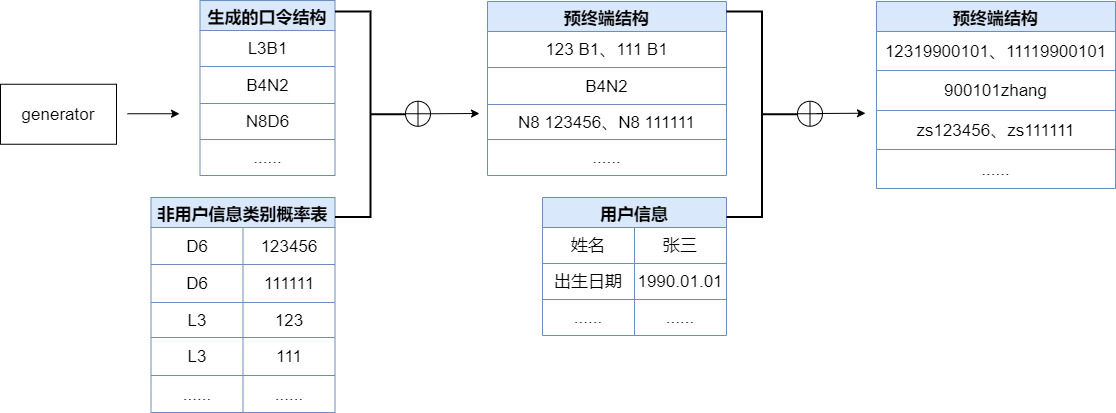

The diagram above was exported from draw.io. Its source (the exported page's mxGraphModel, read from the mxfile embedded in the PNG):
<mxGraphModel dx="1422" dy="802" grid="0" gridSize="10" guides="1" tooltips="1" connect="1" arrows="1" fold="1" page="1" pageScale="1" pageWidth="1169" pageHeight="827" math="0" shadow="0">
  <root>
    <mxCell id="0" />
    <mxCell id="1" parent="0" />
    <mxCell id="HmsmDAmuJBQXiGUTdm-5-2" value="generator" style="rounded=0;whiteSpace=wrap;html=1;fontSize=17;strokeWidth=1;" vertex="1" parent="1">
      <mxGeometry x="8" y="220.75" width="116" height="60" as="geometry" />
    </mxCell>
    <mxCell id="HmsmDAmuJBQXiGUTdm-5-3" value="生成的口令结构" style="shape=table;startSize=30;container=1;collapsible=0;childLayout=tableLayout;fontStyle=1;align=center;fontSize=17;strokeWidth=1;fillColor=#dae8fc;strokeColor=#6c8ebf;" vertex="1" parent="1">
      <mxGeometry x="207.5" y="137" width="135" height="175" as="geometry" />
    </mxCell>
    <mxCell id="HmsmDAmuJBQXiGUTdm-5-4" value="" style="shape=tableRow;horizontal=0;startSize=0;swimlaneHead=0;swimlaneBody=0;top=0;left=0;bottom=0;right=0;collapsible=0;dropTarget=0;fillColor=none;points=[[0,0.5],[1,0.5]];portConstraint=eastwest;fontSize=17;strokeWidth=1;" vertex="1" parent="HmsmDAmuJBQXiGUTdm-5-3">
      <mxGeometry y="30" width="135" height="36" as="geometry" />
    </mxCell>
    <mxCell id="HmsmDAmuJBQXiGUTdm-5-5" value="L3B1" style="shape=partialRectangle;html=1;whiteSpace=wrap;connectable=0;fillColor=none;top=0;left=0;bottom=0;right=0;overflow=hidden;fontSize=17;strokeWidth=1;" vertex="1" parent="HmsmDAmuJBQXiGUTdm-5-4">
      <mxGeometry width="135" height="36" as="geometry">
        <mxRectangle width="135" height="36" as="alternateBounds" />
      </mxGeometry>
    </mxCell>
    <mxCell id="HmsmDAmuJBQXiGUTdm-5-8" value="" style="shape=tableRow;horizontal=0;startSize=0;swimlaneHead=0;swimlaneBody=0;top=0;left=0;bottom=0;right=0;collapsible=0;dropTarget=0;fillColor=none;points=[[0,0.5],[1,0.5]];portConstraint=eastwest;fontSize=17;strokeWidth=1;" vertex="1" parent="HmsmDAmuJBQXiGUTdm-5-3">
      <mxGeometry y="66" width="135" height="37" as="geometry" />
    </mxCell>
    <mxCell id="HmsmDAmuJBQXiGUTdm-5-9" value="B4N2" style="shape=partialRectangle;html=1;whiteSpace=wrap;connectable=0;fillColor=none;top=0;left=0;bottom=0;right=0;overflow=hidden;fontSize=17;strokeWidth=1;" vertex="1" parent="HmsmDAmuJBQXiGUTdm-5-8">
      <mxGeometry width="135" height="37" as="geometry">
        <mxRectangle width="135" height="37" as="alternateBounds" />
      </mxGeometry>
    </mxCell>
    <mxCell id="HmsmDAmuJBQXiGUTdm-5-12" value="" style="shape=tableRow;horizontal=0;startSize=0;swimlaneHead=0;swimlaneBody=0;top=0;left=0;bottom=0;right=0;collapsible=0;dropTarget=0;fillColor=none;points=[[0,0.5],[1,0.5]];portConstraint=eastwest;fontSize=17;strokeWidth=1;" vertex="1" parent="HmsmDAmuJBQXiGUTdm-5-3">
      <mxGeometry y="103" width="135" height="36" as="geometry" />
    </mxCell>
    <mxCell id="HmsmDAmuJBQXiGUTdm-5-13" value="N8D6" style="shape=partialRectangle;html=1;whiteSpace=wrap;connectable=0;fillColor=none;top=0;left=0;bottom=0;right=0;overflow=hidden;fontSize=17;strokeWidth=1;" vertex="1" parent="HmsmDAmuJBQXiGUTdm-5-12">
      <mxGeometry width="135" height="36" as="geometry">
        <mxRectangle width="135" height="36" as="alternateBounds" />
      </mxGeometry>
    </mxCell>
    <mxCell id="HmsmDAmuJBQXiGUTdm-5-16" style="shape=tableRow;horizontal=0;startSize=0;swimlaneHead=0;swimlaneBody=0;top=0;left=0;bottom=0;right=0;collapsible=0;dropTarget=0;fillColor=none;points=[[0,0.5],[1,0.5]];portConstraint=eastwest;fontSize=17;strokeWidth=1;" vertex="1" parent="HmsmDAmuJBQXiGUTdm-5-3">
      <mxGeometry y="139" width="135" height="36" as="geometry" />
    </mxCell>
    <mxCell id="HmsmDAmuJBQXiGUTdm-5-17" value="......" style="shape=partialRectangle;html=1;whiteSpace=wrap;connectable=0;fillColor=none;top=0;left=0;bottom=0;right=0;overflow=hidden;fontSize=17;strokeWidth=1;" vertex="1" parent="HmsmDAmuJBQXiGUTdm-5-16">
      <mxGeometry width="135" height="36" as="geometry">
        <mxRectangle width="135" height="36" as="alternateBounds" />
      </mxGeometry>
    </mxCell>
    <mxCell id="HmsmDAmuJBQXiGUTdm-5-19" value="预终端结构" style="shape=table;startSize=30;container=1;collapsible=0;childLayout=tableLayout;fontStyle=1;align=center;fontSize=17;strokeWidth=1;fillColor=#dae8fc;strokeColor=#6c8ebf;" vertex="1" parent="1">
      <mxGeometry x="495" y="138" width="239" height="174" as="geometry" />
    </mxCell>
    <mxCell id="HmsmDAmuJBQXiGUTdm-5-20" value="" style="shape=tableRow;horizontal=0;startSize=0;swimlaneHead=0;swimlaneBody=0;top=0;left=0;bottom=0;right=0;collapsible=0;dropTarget=0;fillColor=none;points=[[0,0.5],[1,0.5]];portConstraint=eastwest;fontSize=17;strokeWidth=1;" vertex="1" parent="HmsmDAmuJBQXiGUTdm-5-19">
      <mxGeometry y="30" width="239" height="36" as="geometry" />
    </mxCell>
    <mxCell id="HmsmDAmuJBQXiGUTdm-5-21" value="123 B1、111 B1" style="shape=partialRectangle;html=1;whiteSpace=wrap;connectable=0;fillColor=none;top=0;left=0;bottom=0;right=0;overflow=hidden;fontSize=17;strokeWidth=1;" vertex="1" parent="HmsmDAmuJBQXiGUTdm-5-20">
      <mxGeometry width="239" height="36" as="geometry">
        <mxRectangle width="239" height="36" as="alternateBounds" />
      </mxGeometry>
    </mxCell>
    <mxCell id="HmsmDAmuJBQXiGUTdm-5-22" value="" style="shape=tableRow;horizontal=0;startSize=0;swimlaneHead=0;swimlaneBody=0;top=0;left=0;bottom=0;right=0;collapsible=0;dropTarget=0;fillColor=none;points=[[0,0.5],[1,0.5]];portConstraint=eastwest;fontSize=17;strokeWidth=1;" vertex="1" parent="HmsmDAmuJBQXiGUTdm-5-19">
      <mxGeometry y="66" width="239" height="37" as="geometry" />
    </mxCell>
    <mxCell id="HmsmDAmuJBQXiGUTdm-5-23" value="B4N2" style="shape=partialRectangle;html=1;whiteSpace=wrap;connectable=0;fillColor=none;top=0;left=0;bottom=0;right=0;overflow=hidden;fontSize=17;strokeWidth=1;" vertex="1" parent="HmsmDAmuJBQXiGUTdm-5-22">
      <mxGeometry width="239" height="37" as="geometry">
        <mxRectangle width="239" height="37" as="alternateBounds" />
      </mxGeometry>
    </mxCell>
    <mxCell id="HmsmDAmuJBQXiGUTdm-5-24" value="" style="shape=tableRow;horizontal=0;startSize=0;swimlaneHead=0;swimlaneBody=0;top=0;left=0;bottom=0;right=0;collapsible=0;dropTarget=0;fillColor=none;points=[[0,0.5],[1,0.5]];portConstraint=eastwest;fontSize=17;strokeWidth=1;" vertex="1" parent="HmsmDAmuJBQXiGUTdm-5-19">
      <mxGeometry y="103" width="239" height="35" as="geometry" />
    </mxCell>
    <mxCell id="HmsmDAmuJBQXiGUTdm-5-25" value="N8 123456、N8 111111" style="shape=partialRectangle;html=1;whiteSpace=wrap;connectable=0;fillColor=none;top=0;left=0;bottom=0;right=0;overflow=hidden;fontSize=17;strokeWidth=1;" vertex="1" parent="HmsmDAmuJBQXiGUTdm-5-24">
      <mxGeometry width="239" height="35" as="geometry">
        <mxRectangle width="239" height="35" as="alternateBounds" />
      </mxGeometry>
    </mxCell>
    <mxCell id="HmsmDAmuJBQXiGUTdm-5-26" style="shape=tableRow;horizontal=0;startSize=0;swimlaneHead=0;swimlaneBody=0;top=0;left=0;bottom=0;right=0;collapsible=0;dropTarget=0;fillColor=none;points=[[0,0.5],[1,0.5]];portConstraint=eastwest;fontSize=17;strokeWidth=1;" vertex="1" parent="HmsmDAmuJBQXiGUTdm-5-19">
      <mxGeometry y="138" width="239" height="36" as="geometry" />
    </mxCell>
    <mxCell id="HmsmDAmuJBQXiGUTdm-5-27" value="......" style="shape=partialRectangle;html=1;whiteSpace=wrap;connectable=0;fillColor=none;top=0;left=0;bottom=0;right=0;overflow=hidden;fontSize=17;strokeWidth=1;" vertex="1" parent="HmsmDAmuJBQXiGUTdm-5-26">
      <mxGeometry width="239" height="36" as="geometry">
        <mxRectangle width="239" height="36" as="alternateBounds" />
      </mxGeometry>
    </mxCell>
    <mxCell id="HmsmDAmuJBQXiGUTdm-5-28" value="非用户信息类别概率表" style="shape=table;startSize=30;container=1;collapsible=0;childLayout=tableLayout;fontStyle=1;align=center;fontSize=17;strokeWidth=1;fillColor=#dae8fc;strokeColor=#6c8ebf;" vertex="1" parent="1">
      <mxGeometry x="158.5" y="334" width="184" height="215" as="geometry" />
    </mxCell>
    <mxCell id="HmsmDAmuJBQXiGUTdm-5-29" value="" style="shape=tableRow;horizontal=0;startSize=0;swimlaneHead=0;swimlaneBody=0;top=0;left=0;bottom=0;right=0;collapsible=0;dropTarget=0;fillColor=none;points=[[0,0.5],[1,0.5]];portConstraint=eastwest;fontSize=17;strokeWidth=1;" vertex="1" parent="HmsmDAmuJBQXiGUTdm-5-28">
      <mxGeometry y="30" width="184" height="37" as="geometry" />
    </mxCell>
    <mxCell id="HmsmDAmuJBQXiGUTdm-5-30" value="D6" style="shape=partialRectangle;html=1;whiteSpace=wrap;connectable=0;fillColor=none;top=0;left=0;bottom=0;right=0;overflow=hidden;fontSize=17;strokeWidth=1;" vertex="1" parent="HmsmDAmuJBQXiGUTdm-5-29">
      <mxGeometry width="92" height="37" as="geometry">
        <mxRectangle width="92" height="37" as="alternateBounds" />
      </mxGeometry>
    </mxCell>
    <mxCell id="HmsmDAmuJBQXiGUTdm-5-41" value="123456" style="shape=partialRectangle;html=1;whiteSpace=wrap;connectable=0;fillColor=none;top=0;left=0;bottom=0;right=0;overflow=hidden;fontSize=17;strokeWidth=1;" vertex="1" parent="HmsmDAmuJBQXiGUTdm-5-29">
      <mxGeometry x="92" width="92" height="37" as="geometry">
        <mxRectangle width="92" height="37" as="alternateBounds" />
      </mxGeometry>
    </mxCell>
    <mxCell id="HmsmDAmuJBQXiGUTdm-5-31" value="" style="shape=tableRow;horizontal=0;startSize=0;swimlaneHead=0;swimlaneBody=0;top=0;left=0;bottom=0;right=0;collapsible=0;dropTarget=0;fillColor=none;points=[[0,0.5],[1,0.5]];portConstraint=eastwest;fontSize=17;strokeWidth=1;" vertex="1" parent="HmsmDAmuJBQXiGUTdm-5-28">
      <mxGeometry y="67" width="184" height="38" as="geometry" />
    </mxCell>
    <mxCell id="HmsmDAmuJBQXiGUTdm-5-32" value="D6" style="shape=partialRectangle;html=1;whiteSpace=wrap;connectable=0;fillColor=none;top=0;left=0;bottom=0;right=0;overflow=hidden;fontSize=17;strokeWidth=1;" vertex="1" parent="HmsmDAmuJBQXiGUTdm-5-31">
      <mxGeometry width="92" height="38" as="geometry">
        <mxRectangle width="92" height="38" as="alternateBounds" />
      </mxGeometry>
    </mxCell>
    <mxCell id="HmsmDAmuJBQXiGUTdm-5-42" value="111111" style="shape=partialRectangle;html=1;whiteSpace=wrap;connectable=0;fillColor=none;top=0;left=0;bottom=0;right=0;overflow=hidden;fontSize=17;strokeWidth=1;" vertex="1" parent="HmsmDAmuJBQXiGUTdm-5-31">
      <mxGeometry x="92" width="92" height="38" as="geometry">
        <mxRectangle width="92" height="38" as="alternateBounds" />
      </mxGeometry>
    </mxCell>
    <mxCell id="HmsmDAmuJBQXiGUTdm-5-33" value="" style="shape=tableRow;horizontal=0;startSize=0;swimlaneHead=0;swimlaneBody=0;top=0;left=0;bottom=0;right=0;collapsible=0;dropTarget=0;fillColor=none;points=[[0,0.5],[1,0.5]];portConstraint=eastwest;fontSize=17;strokeWidth=1;" vertex="1" parent="HmsmDAmuJBQXiGUTdm-5-28">
      <mxGeometry y="105" width="184" height="35" as="geometry" />
    </mxCell>
    <mxCell id="HmsmDAmuJBQXiGUTdm-5-34" value="L3" style="shape=partialRectangle;html=1;whiteSpace=wrap;connectable=0;fillColor=none;top=0;left=0;bottom=0;right=0;overflow=hidden;fontSize=17;strokeWidth=1;" vertex="1" parent="HmsmDAmuJBQXiGUTdm-5-33">
      <mxGeometry width="92" height="35" as="geometry">
        <mxRectangle width="92" height="35" as="alternateBounds" />
      </mxGeometry>
    </mxCell>
    <mxCell id="HmsmDAmuJBQXiGUTdm-5-43" value="123" style="shape=partialRectangle;html=1;whiteSpace=wrap;connectable=0;fillColor=none;top=0;left=0;bottom=0;right=0;overflow=hidden;fontSize=17;strokeWidth=1;" vertex="1" parent="HmsmDAmuJBQXiGUTdm-5-33">
      <mxGeometry x="92" width="92" height="35" as="geometry">
        <mxRectangle width="92" height="35" as="alternateBounds" />
      </mxGeometry>
    </mxCell>
    <mxCell id="HmsmDAmuJBQXiGUTdm-5-35" style="shape=tableRow;horizontal=0;startSize=0;swimlaneHead=0;swimlaneBody=0;top=0;left=0;bottom=0;right=0;collapsible=0;dropTarget=0;fillColor=none;points=[[0,0.5],[1,0.5]];portConstraint=eastwest;fontSize=17;strokeWidth=1;" vertex="1" parent="HmsmDAmuJBQXiGUTdm-5-28">
      <mxGeometry y="140" width="184" height="38" as="geometry" />
    </mxCell>
    <mxCell id="HmsmDAmuJBQXiGUTdm-5-36" value="L3" style="shape=partialRectangle;html=1;whiteSpace=wrap;connectable=0;fillColor=none;top=0;left=0;bottom=0;right=0;overflow=hidden;fontSize=17;strokeWidth=1;" vertex="1" parent="HmsmDAmuJBQXiGUTdm-5-35">
      <mxGeometry width="92" height="38" as="geometry">
        <mxRectangle width="92" height="38" as="alternateBounds" />
      </mxGeometry>
    </mxCell>
    <mxCell id="HmsmDAmuJBQXiGUTdm-5-44" value="111" style="shape=partialRectangle;html=1;whiteSpace=wrap;connectable=0;fillColor=none;top=0;left=0;bottom=0;right=0;overflow=hidden;fontSize=17;strokeWidth=1;" vertex="1" parent="HmsmDAmuJBQXiGUTdm-5-35">
      <mxGeometry x="92" width="92" height="38" as="geometry">
        <mxRectangle width="92" height="38" as="alternateBounds" />
      </mxGeometry>
    </mxCell>
    <mxCell id="HmsmDAmuJBQXiGUTdm-5-45" style="shape=tableRow;horizontal=0;startSize=0;swimlaneHead=0;swimlaneBody=0;top=0;left=0;bottom=0;right=0;collapsible=0;dropTarget=0;fillColor=none;points=[[0,0.5],[1,0.5]];portConstraint=eastwest;fontSize=17;strokeWidth=1;" vertex="1" parent="HmsmDAmuJBQXiGUTdm-5-28">
      <mxGeometry y="178" width="184" height="37" as="geometry" />
    </mxCell>
    <mxCell id="HmsmDAmuJBQXiGUTdm-5-46" value="......" style="shape=partialRectangle;html=1;whiteSpace=wrap;connectable=0;fillColor=none;top=0;left=0;bottom=0;right=0;overflow=hidden;fontSize=17;strokeWidth=1;" vertex="1" parent="HmsmDAmuJBQXiGUTdm-5-45">
      <mxGeometry width="92" height="37" as="geometry">
        <mxRectangle width="92" height="37" as="alternateBounds" />
      </mxGeometry>
    </mxCell>
    <mxCell id="HmsmDAmuJBQXiGUTdm-5-47" value="......" style="shape=partialRectangle;html=1;whiteSpace=wrap;connectable=0;fillColor=none;top=0;left=0;bottom=0;right=0;overflow=hidden;fontSize=17;strokeWidth=1;" vertex="1" parent="HmsmDAmuJBQXiGUTdm-5-45">
      <mxGeometry x="92" width="92" height="37" as="geometry">
        <mxRectangle width="92" height="37" as="alternateBounds" />
      </mxGeometry>
    </mxCell>
    <mxCell id="HmsmDAmuJBQXiGUTdm-5-52" value="用户信息" style="shape=table;startSize=30;container=1;collapsible=0;childLayout=tableLayout;fontStyle=1;align=center;fontSize=17;strokeWidth=1;fillColor=#dae8fc;strokeColor=#6c8ebf;" vertex="1" parent="1">
      <mxGeometry x="550" y="334" width="184" height="138" as="geometry" />
    </mxCell>
    <mxCell id="HmsmDAmuJBQXiGUTdm-5-53" value="" style="shape=tableRow;horizontal=0;startSize=0;swimlaneHead=0;swimlaneBody=0;top=0;left=0;bottom=0;right=0;collapsible=0;dropTarget=0;fillColor=none;points=[[0,0.5],[1,0.5]];portConstraint=eastwest;fontSize=17;strokeWidth=1;" vertex="1" parent="HmsmDAmuJBQXiGUTdm-5-52">
      <mxGeometry y="30" width="184" height="36" as="geometry" />
    </mxCell>
    <mxCell id="HmsmDAmuJBQXiGUTdm-5-54" value="姓名" style="shape=partialRectangle;html=1;whiteSpace=wrap;connectable=0;fillColor=none;top=0;left=0;bottom=0;right=0;overflow=hidden;fontSize=17;strokeWidth=1;" vertex="1" parent="HmsmDAmuJBQXiGUTdm-5-53">
      <mxGeometry width="92" height="36" as="geometry">
        <mxRectangle width="92" height="36" as="alternateBounds" />
      </mxGeometry>
    </mxCell>
    <mxCell id="HmsmDAmuJBQXiGUTdm-5-55" value="张三" style="shape=partialRectangle;html=1;whiteSpace=wrap;connectable=0;fillColor=none;top=0;left=0;bottom=0;right=0;overflow=hidden;fontSize=17;strokeWidth=1;" vertex="1" parent="HmsmDAmuJBQXiGUTdm-5-53">
      <mxGeometry x="92" width="92" height="36" as="geometry">
        <mxRectangle width="92" height="36" as="alternateBounds" />
      </mxGeometry>
    </mxCell>
    <mxCell id="HmsmDAmuJBQXiGUTdm-5-56" value="" style="shape=tableRow;horizontal=0;startSize=0;swimlaneHead=0;swimlaneBody=0;top=0;left=0;bottom=0;right=0;collapsible=0;dropTarget=0;fillColor=none;points=[[0,0.5],[1,0.5]];portConstraint=eastwest;fontSize=17;strokeWidth=1;" vertex="1" parent="HmsmDAmuJBQXiGUTdm-5-52">
      <mxGeometry y="66" width="184" height="36" as="geometry" />
    </mxCell>
    <mxCell id="HmsmDAmuJBQXiGUTdm-5-57" value="出生日期" style="shape=partialRectangle;html=1;whiteSpace=wrap;connectable=0;fillColor=none;top=0;left=0;bottom=0;right=0;overflow=hidden;fontSize=17;strokeWidth=1;" vertex="1" parent="HmsmDAmuJBQXiGUTdm-5-56">
      <mxGeometry width="92" height="36" as="geometry">
        <mxRectangle width="92" height="36" as="alternateBounds" />
      </mxGeometry>
    </mxCell>
    <mxCell id="HmsmDAmuJBQXiGUTdm-5-58" value="1990.01.01" style="shape=partialRectangle;html=1;whiteSpace=wrap;connectable=0;fillColor=none;top=0;left=0;bottom=0;right=0;overflow=hidden;fontSize=17;strokeWidth=1;" vertex="1" parent="HmsmDAmuJBQXiGUTdm-5-56">
      <mxGeometry x="92" width="92" height="36" as="geometry">
        <mxRectangle width="92" height="36" as="alternateBounds" />
      </mxGeometry>
    </mxCell>
    <mxCell id="HmsmDAmuJBQXiGUTdm-5-65" style="shape=tableRow;horizontal=0;startSize=0;swimlaneHead=0;swimlaneBody=0;top=0;left=0;bottom=0;right=0;collapsible=0;dropTarget=0;fillColor=none;points=[[0,0.5],[1,0.5]];portConstraint=eastwest;fontSize=17;strokeWidth=1;" vertex="1" parent="HmsmDAmuJBQXiGUTdm-5-52">
      <mxGeometry y="102" width="184" height="36" as="geometry" />
    </mxCell>
    <mxCell id="HmsmDAmuJBQXiGUTdm-5-66" value="......" style="shape=partialRectangle;html=1;whiteSpace=wrap;connectable=0;fillColor=none;top=0;left=0;bottom=0;right=0;overflow=hidden;fontSize=17;strokeWidth=1;" vertex="1" parent="HmsmDAmuJBQXiGUTdm-5-65">
      <mxGeometry width="92" height="36" as="geometry">
        <mxRectangle width="92" height="36" as="alternateBounds" />
      </mxGeometry>
    </mxCell>
    <mxCell id="HmsmDAmuJBQXiGUTdm-5-67" value="......" style="shape=partialRectangle;html=1;whiteSpace=wrap;connectable=0;fillColor=none;top=0;left=0;bottom=0;right=0;overflow=hidden;fontSize=17;strokeWidth=1;" vertex="1" parent="HmsmDAmuJBQXiGUTdm-5-65">
      <mxGeometry x="92" width="92" height="36" as="geometry">
        <mxRectangle width="92" height="36" as="alternateBounds" />
      </mxGeometry>
    </mxCell>
    <mxCell id="HmsmDAmuJBQXiGUTdm-5-69" value="预终端结构" style="shape=table;startSize=30;container=1;collapsible=0;childLayout=tableLayout;fontStyle=1;align=center;fontSize=17;strokeWidth=1;fillColor=#dae8fc;strokeColor=#6c8ebf;" vertex="1" parent="1">
      <mxGeometry x="884" y="138" width="239" height="187" as="geometry" />
    </mxCell>
    <mxCell id="HmsmDAmuJBQXiGUTdm-5-70" value="" style="shape=tableRow;horizontal=0;startSize=0;swimlaneHead=0;swimlaneBody=0;top=0;left=0;bottom=0;right=0;collapsible=0;dropTarget=0;fillColor=none;points=[[0,0.5],[1,0.5]];portConstraint=eastwest;fontSize=17;strokeWidth=1;" vertex="1" parent="HmsmDAmuJBQXiGUTdm-5-69">
      <mxGeometry y="30" width="239" height="39" as="geometry" />
    </mxCell>
    <mxCell id="HmsmDAmuJBQXiGUTdm-5-71" value="12319900101、11119900101" style="shape=partialRectangle;html=1;whiteSpace=wrap;connectable=0;fillColor=none;top=0;left=0;bottom=0;right=0;overflow=hidden;fontSize=17;strokeWidth=1;" vertex="1" parent="HmsmDAmuJBQXiGUTdm-5-70">
      <mxGeometry width="239" height="39" as="geometry">
        <mxRectangle width="239" height="39" as="alternateBounds" />
      </mxGeometry>
    </mxCell>
    <mxCell id="HmsmDAmuJBQXiGUTdm-5-72" value="" style="shape=tableRow;horizontal=0;startSize=0;swimlaneHead=0;swimlaneBody=0;top=0;left=0;bottom=0;right=0;collapsible=0;dropTarget=0;fillColor=none;points=[[0,0.5],[1,0.5]];portConstraint=eastwest;fontSize=17;strokeWidth=1;" vertex="1" parent="HmsmDAmuJBQXiGUTdm-5-69">
      <mxGeometry y="69" width="239" height="40" as="geometry" />
    </mxCell>
    <mxCell id="HmsmDAmuJBQXiGUTdm-5-73" value="900101zhang" style="shape=partialRectangle;html=1;whiteSpace=wrap;connectable=0;fillColor=none;top=0;left=0;bottom=0;right=0;overflow=hidden;fontSize=17;strokeWidth=1;" vertex="1" parent="HmsmDAmuJBQXiGUTdm-5-72">
      <mxGeometry width="239" height="40" as="geometry">
        <mxRectangle width="239" height="40" as="alternateBounds" />
      </mxGeometry>
    </mxCell>
    <mxCell id="HmsmDAmuJBQXiGUTdm-5-74" value="" style="shape=tableRow;horizontal=0;startSize=0;swimlaneHead=0;swimlaneBody=0;top=0;left=0;bottom=0;right=0;collapsible=0;dropTarget=0;fillColor=none;points=[[0,0.5],[1,0.5]];portConstraint=eastwest;fontSize=17;strokeWidth=1;" vertex="1" parent="HmsmDAmuJBQXiGUTdm-5-69">
      <mxGeometry y="109" width="239" height="39" as="geometry" />
    </mxCell>
    <mxCell id="HmsmDAmuJBQXiGUTdm-5-75" value="zs123456、zs111111" style="shape=partialRectangle;html=1;whiteSpace=wrap;connectable=0;fillColor=none;top=0;left=0;bottom=0;right=0;overflow=hidden;fontSize=17;strokeWidth=1;" vertex="1" parent="HmsmDAmuJBQXiGUTdm-5-74">
      <mxGeometry width="239" height="39" as="geometry">
        <mxRectangle width="239" height="39" as="alternateBounds" />
      </mxGeometry>
    </mxCell>
    <mxCell id="HmsmDAmuJBQXiGUTdm-5-76" style="shape=tableRow;horizontal=0;startSize=0;swimlaneHead=0;swimlaneBody=0;top=0;left=0;bottom=0;right=0;collapsible=0;dropTarget=0;fillColor=none;points=[[0,0.5],[1,0.5]];portConstraint=eastwest;fontSize=17;strokeWidth=1;" vertex="1" parent="HmsmDAmuJBQXiGUTdm-5-69">
      <mxGeometry y="148" width="239" height="39" as="geometry" />
    </mxCell>
    <mxCell id="HmsmDAmuJBQXiGUTdm-5-77" value="......" style="shape=partialRectangle;html=1;whiteSpace=wrap;connectable=0;fillColor=none;top=0;left=0;bottom=0;right=0;overflow=hidden;fontSize=17;strokeWidth=1;" vertex="1" parent="HmsmDAmuJBQXiGUTdm-5-76">
      <mxGeometry width="239" height="39" as="geometry">
        <mxRectangle width="239" height="39" as="alternateBounds" />
      </mxGeometry>
    </mxCell>
    <mxCell id="HmsmDAmuJBQXiGUTdm-5-118" style="edgeStyle=none;rounded=0;orthogonalLoop=1;jettySize=auto;html=1;exitX=1;exitY=0.5;exitDx=0;exitDy=0;fontSize=17;endArrow=classic;endFill=1;strokeWidth=1;" edge="1" parent="1" source="HmsmDAmuJBQXiGUTdm-5-96">
      <mxGeometry relative="1" as="geometry">
        <mxPoint x="487" y="250" as="targetPoint" />
      </mxGeometry>
    </mxCell>
    <mxCell id="HmsmDAmuJBQXiGUTdm-5-96" value="" style="shape=orEllipse;perimeter=ellipsePerimeter;whiteSpace=wrap;html=1;backgroundOutline=1;fontSize=17;strokeWidth=1;" vertex="1" parent="1">
      <mxGeometry x="413" y="237.75" width="25" height="25" as="geometry" />
    </mxCell>
    <mxCell id="HmsmDAmuJBQXiGUTdm-5-114" value="" style="strokeWidth=2;html=1;shape=mxgraph.flowchart.annotation_2;align=left;labelPosition=right;pointerEvents=1;fontSize=17;rotation=-180;" vertex="1" parent="1">
      <mxGeometry x="342.5" y="148" width="71" height="205.5" as="geometry" />
    </mxCell>
    <mxCell id="HmsmDAmuJBQXiGUTdm-5-119" value="" style="endArrow=classic;html=1;rounded=0;fontSize=17;strokeWidth=1;" edge="1" parent="1">
      <mxGeometry width="50" height="50" relative="1" as="geometry">
        <mxPoint x="135" y="250.25" as="sourcePoint" />
        <mxPoint x="187" y="250.25" as="targetPoint" />
      </mxGeometry>
    </mxCell>
    <mxCell id="HmsmDAmuJBQXiGUTdm-5-120" value="" style="strokeWidth=2;html=1;shape=mxgraph.flowchart.annotation_2;align=left;labelPosition=right;pointerEvents=1;fontSize=17;rotation=-180;" vertex="1" parent="1">
      <mxGeometry x="734" y="148" width="71" height="205.5" as="geometry" />
    </mxCell>
    <mxCell id="HmsmDAmuJBQXiGUTdm-5-121" value="" style="shape=orEllipse;perimeter=ellipsePerimeter;whiteSpace=wrap;html=1;backgroundOutline=1;fontSize=17;strokeWidth=1;" vertex="1" parent="1">
      <mxGeometry x="805" y="237.75" width="25" height="25" as="geometry" />
    </mxCell>
    <mxCell id="HmsmDAmuJBQXiGUTdm-5-122" style="edgeStyle=none;rounded=0;orthogonalLoop=1;jettySize=auto;html=1;exitX=1;exitY=0.5;exitDx=0;exitDy=0;fontSize=17;endArrow=classic;endFill=1;strokeWidth=1;" edge="1" parent="1">
      <mxGeometry relative="1" as="geometry">
        <mxPoint x="873" y="249.75" as="targetPoint" />
        <mxPoint x="824" y="250" as="sourcePoint" />
      </mxGeometry>
    </mxCell>
  </root>
</mxGraphModel>